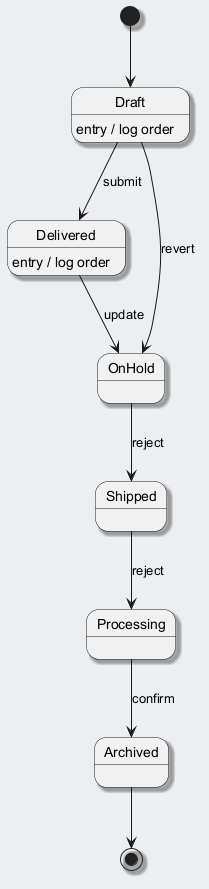

The diagram above was rendered by PlantUML. Its source (embedded in the PNG):
@startuml
skinparam backgroundColor #ECEFF1
skinparam classBackgroundColor #FFFFFF
skinparam classBorderColor #455A64
skinparam shadowing true
[*] --> Draft
Draft --> Delivered : submit
Draft : entry / log order
Delivered --> OnHold : update
Delivered : entry / log order
OnHold --> Shipped : reject
Shipped --> Processing : reject
Processing --> Archived : confirm
Draft --> OnHold : revert
Archived --> [*]
@enduml